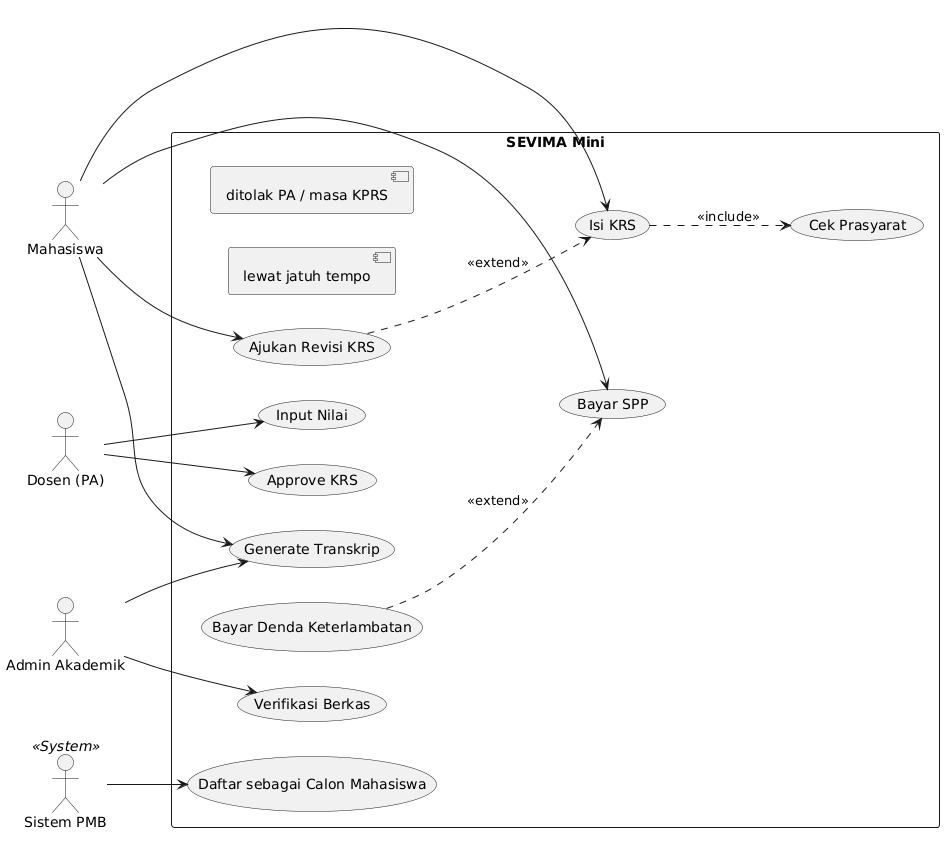

The diagram above was rendered by PlantUML. Its source (embedded in the PNG):
@startuml
skinparam packageStyle rectangle
skinparam shadowing false
skinparam monochrome false
left to right direction

' ========================================================
' DEFINISI AKTOR (Di Luar System Boundary)
' ========================================================
actor "Mahasiswa" as mhs
actor "Dosen (PA)" as dosen
actor "Admin Akademik" as admin
actor "Sistem PMB" as pmb <<System>>

' ========================================================
' SYSTEM BOUNDARY: SEVIMA Mini
' ========================================================
rectangle "SEVIMA Mini" {

    ' --- Modul Registrasi & Penerimaan ---
    usecase "Daftar sebagai Calon Mahasiswa" as UC_Daftar
    usecase "Verifikasi Berkas" as UC_Verifikasi

    ' --- Modul Keuangan Mahasiswa ---
    usecase "Bayar SPP" as UC_BayarSPP
    usecase "Bayar Denda Keterlambatan" as UC_BayarDenda

    ' --- Modul Rencana Studi (KRS) ---
    usecase "Isi KRS" as UC_IsiKRS
    usecase "Cek Prasyarat" as UC_CekPrasyarat
    usecase "Ajukan Revisi KRS" as UC_AjukanRevisi
    usecase "Approve KRS" as UC_ApproveKRS

    ' --- Modul Penilaian & Rekam Akademik ---
    usecase "Input Nilai" as UC_InputNilai
    usecase "Generate Transkrip" as UC_GenerateTranskrip

    ' ====================================================
    ' RELASI ANTAR USE CASE (include & extend)
    ' ====================================================

    ' Relasi <<include>>: Langkah wajib internal
    UC_IsiKRS ..> UC_CekPrasyarat : <<include>>

    ' Relasi <<extend>>: Percabangan / langkah tambahan bersyarat
    UC_BayarDenda ..> UC_BayarSPP : <<extend>>
[lewat jatuh tempo]
    UC_AjukanRevisi ..> UC_IsiKRS : <<extend>>
[ditolak PA / masa KPRS]
}

' ========================================================
' ASOSIASI AKTOR KE USE CASE
' ========================================================

' Sistem PMB (Sistem Eksternal)
pmb --> UC_Daftar

' Admin Akademik
admin --> UC_Verifikasi
admin --> UC_GenerateTranskrip

' Mahasiswa
mhs --> UC_BayarSPP
mhs --> UC_IsiKRS
mhs --> UC_AjukanRevisi
mhs --> UC_GenerateTranskrip

' Dosen (PA)
dosen --> UC_ApproveKRS
dosen --> UC_InputNilai
@enduml